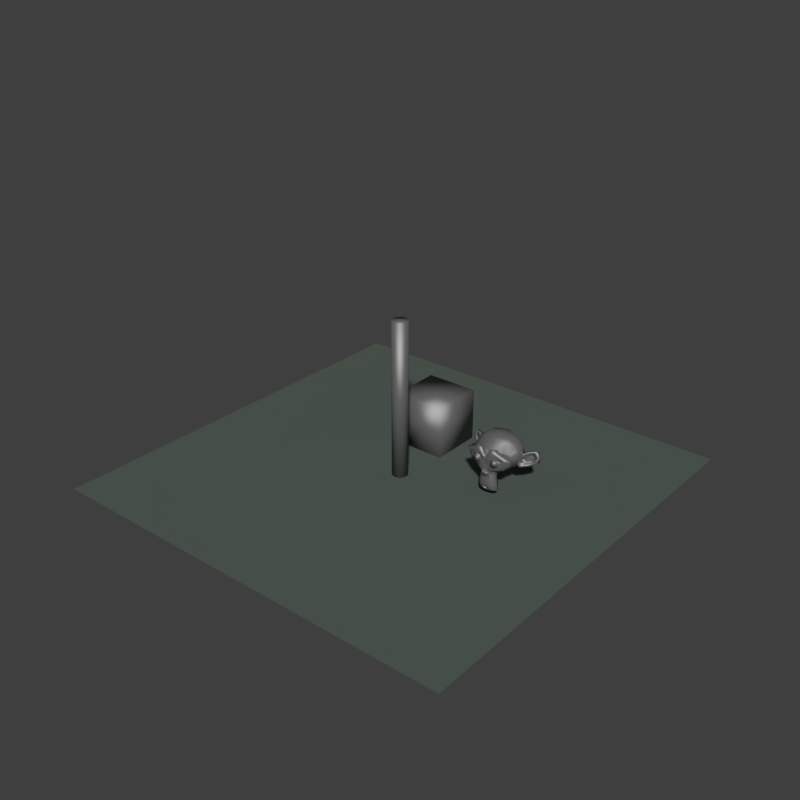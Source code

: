 # Source: worn_steel.blend  (saved by Blender 2.70.0; exported with 4.5.12 LTS)
import bpy
from mathutils import Matrix  # noqa: F401  (used for matrix-valued properties, if any)

bpy.ops.wm.read_factory_settings(use_empty=True)
scene = bpy.context.scene
scene.name = 'Scene'

# ---- collections
col_collection_1 = bpy.data.collections.new('Collection 1'); scene.collection.children.link(col_collection_1)
col_fakesuns = bpy.data.collections.new('FakeSuns')  # instanced only; not linked into the scene

# ---- materials (node trees are filled in below, after node groups)
mat_wornsteel = bpy.data.materials.new('WornSteel')
mat_wornsteel.alpha_threshold = 0.0
mat_wornsteel.diffuse_color = (0.2961, 0.2961, 0.2961, 1.0)
mat_wornsteel.roughness = 0.5
mat_wornsteel.line_color = (0.0, 0.0, 0.0, 1.0)
mat_material = bpy.data.materials.new('Material')
mat_material.alpha_threshold = 0.0
mat_material.roughness = 0.5
mat_material.line_color = (0.0, 0.0, 0.0, 1.0)

# ---- material node trees
mat_wornsteel.use_nodes = True; mat_wornsteel.node_tree.nodes.clear()
_N = mat_wornsteel.node_tree.nodes; _L = mat_wornsteel.node_tree.links
n0 = _N.new('ShaderNodeMixShader'); n0.name = 'Mix Shader.001'; n0.location = (1064, -1007)
n1 = _N.new('ShaderNodeBsdfAnisotropic'); n1.name = 'Glossy BSDF.001'; n1.location = (834, -1132)
n1.distribution = 'BECKMANN'
n1.inputs[1].default_value = 0.5477
n2 = _N.new('ShaderNodeBsdfDiffuse'); n2.name = 'Diffuse BSDF.003'; n2.location = (830, -1007)
n3 = _N.new('ShaderNodeBump'); n3.name = 'Bump'; n3.location = (620, -1172)
n3.inputs[1].default_value = 0.01
n3.inputs[2].default_value = 1.0
n4 = _N.new('ShaderNodeTexNoise'); n4.name = 'Noise Texture'; n4.location = (81, -1147)
n4.inputs[2].default_value = 150.0
n5 = _N.new('ShaderNodeMapping'); n5.name = 'Mapping'; n5.location = (-256, -1141)
n5.vector_type = 'TEXTURE'
n5.inputs[3].default_value = (1.0, 1.0, 15.0)
n6 = _N.new('ShaderNodeRGBToBW'); n6.name = 'RGB to BW'; n6.location = (451, -1209)
n7 = _N.new('ShaderNodeTexCoord'); n7.name = 'Texture Coordinate.001'; n7.location = (-426, -1418)
n8 = _N.new('ShaderNodeMath'); n8.name = 'Math'; n8.location = (123, -1368)
n8.operation = 'MULTIPLY'
n8.inputs[1].default_value = 0.15
n9 = _N.new('ShaderNodeTexNoise'); n9.name = 'Noise Texture.001'; n9.location = (-46, -1420)
n9.inputs[2].default_value = 150.0
n9.inputs[8].default_value = 0.5
n10 = _N.new('ShaderNodeMix'); n10.name = 'Mix'; n10.location = (282, -1170)
n10.data_type = 'RGBA'
n11 = _N.new('ShaderNodeOutputMaterial'); n11.name = 'Material Output.004'; n11.location = (1093, -1383)
n12 = _N.new('ShaderNodeBsdfDiffuse'); n12.name = 'Diffuse BSDF.004'; n12.location = (871, -1364)
n12.inputs[0].default_value = (0.01046, 0.01046, 0.01046, 1.0)
n13 = _N.new('ShaderNodeOutputMaterial'); n13.name = 'Material Output.003'; n13.location = (1238, -1018)
n14 = _N.new('ShaderNodeRGB'); n14.name = 'RGB.001'; n14.location = (612, -976)
n14.outputs[0].default_value = (0.2429, 0.2429, 0.2429, 1.0)
_L.new(n2.outputs[0], n0.inputs[1])
_L.new(n7.outputs[3], n5.inputs[0])
_L.new(n5.outputs[0], n4.inputs[0])
_L.new(n1.outputs[0], n0.inputs[2])
_L.new(n0.outputs[0], n13.inputs[0])
_L.new(n3.outputs[0], n2.inputs[2])
_L.new(n3.outputs[0], n1.inputs[4])
_L.new(n4.outputs[1], n10.inputs[6])
_L.new(n12.outputs[0], n11.inputs[0])
_L.new(n9.outputs[1], n8.inputs[0])
_L.new(n10.outputs[2], n6.inputs[0])
_L.new(n6.outputs[0], n3.inputs[3])
_L.new(n7.outputs[3], n9.inputs[0])
_L.new(n8.outputs[0], n10.inputs[7])
_L.new(n14.outputs[0], n2.inputs[0])
_L.new(n14.outputs[0], n1.inputs[0])
n13.is_active_output = True
mat_material.use_nodes = True; mat_material.node_tree.nodes.clear()
_N = mat_material.node_tree.nodes; _L = mat_material.node_tree.links
n0 = _N.new('ShaderNodeOutputMaterial'); n0.name = 'Material Output'; n0.location = (300, 300)
n1 = _N.new('ShaderNodeBsdfDiffuse'); n1.name = 'Diffuse BSDF'; n1.location = (10, 300)
n1.inputs[0].default_value = (0.08999, 0.1149, 0.09726, 1.0)
_L.new(n1.outputs[0], n0.inputs[0])
n0.is_active_output = True

# ---- world
world_world = bpy.data.worlds.new('World'); scene.world = world_world
world_world.cycles.sampling_method = 'MANUAL'
world_world.cycles.sample_map_resolution = 256

# ---- meshes
me_cube = bpy.data.meshes.new('Cube')
me_cube.from_pydata([(-1.0, -1.0, -1.0), (-1.0, 1.0, -1.0), (1.0, 1.0, -1.0), (1.0, -1.0, -1.0), (-1.0, -1.0, 1.0), (-1.0, 1.0, 1.0), (1.0, 1.0, 1.0), (1.0, -1.0, 1.0)], [], [(4, 5, 1, 0), (5, 6, 2, 1), (6, 7, 3, 2), (7, 4, 0, 3), (0, 1, 2, 3), (7, 6, 5, 4)])
me_cube.polygons.foreach_set('use_smooth', [True] * 6)
me_cube.materials.append(mat_wornsteel)
me_cube.use_remesh_preserve_volume = False
me_cube.use_remesh_preserve_attributes = False
me_cube.use_mirror_vertex_groups = False
me_cube.update()
me_suzanne = bpy.data.meshes.new('Suzanne')
me_suzanne.from_pydata([(0.4375, -0.7656, 0.1641), (-0.4375, -0.7656, 0.1641), (0.5, -0.6875, 0.09375), (-0.5, -0.6875, 0.09375), (0.5469, -0.5781, 0.05469), (-0.5469, -0.5781, 0.05469), (0.3516, -0.6172, -0.02344), (-0.3516, -0.6172, -0.02344), (0.3516, -0.7188, 0.03125), (-0.3516, -0.7188, 0.03125), (0.3516, -0.7812, 0.1328), (-0.3516, -0.7812, 0.1328), (0.2734, -0.7969, 0.1641), (-0.2734, -0.7969, 0.1641), (0.2031, -0.7422, 0.09375), (-0.2031, -0.7422, 0.09375), (0.1562, -0.6484, 0.05469), (-0.1562, -0.6484, 0.05469), (0.07812, -0.6562, 0.2422), (-0.07812, -0.6562, 0.2422), (0.1406, -0.7422, 0.2422), (-0.1406, -0.7422, 0.2422), (0.2422, -0.7969, 0.2422), (-0.2422, -0.7969, 0.2422), (0.2734, -0.7969, 0.3281), (-0.2734, -0.7969, 0.3281), (0.2031, -0.7422, 0.3906), (-0.2031, -0.7422, 0.3906), (0.1562, -0.6484, 0.4375), (-0.1562, -0.6484, 0.4375), (0.3516, -0.6172, 0.5156), (-0.3516, -0.6172, 0.5156), (0.3516, -0.7188, 0.4531), (-0.3516, -0.7188, 0.4531), (0.3516, -0.7812, 0.3594), (-0.3516, -0.7812, 0.3594), (0.4375, -0.7656, 0.3281), (-0.4375, -0.7656, 0.3281), (0.5, -0.6875, 0.3906), (-0.5, -0.6875, 0.3906), (0.5469, -0.5781, 0.4375), (-0.5469, -0.5781, 0.4375), (0.625, -0.5625, 0.2422), (-0.625, -0.5625, 0.2422), (0.5625, -0.6719, 0.2422), (-0.5625, -0.6719, 0.2422), (0.4688, -0.7578, 0.2422), (-0.4688, -0.7578, 0.2422), (0.4766, -0.7734, 0.2422), (-0.4766, -0.7734, 0.2422), (0.4453, -0.7812, 0.3359), (-0.4453, -0.7812, 0.3359), (0.3516, -0.8047, 0.375), (-0.3516, -0.8047, 0.375), (0.2656, -0.8203, 0.3359), (-0.2656, -0.8203, 0.3359), (0.2266, -0.8203, 0.2422), (-0.2266, -0.8203, 0.2422), (0.2656, -0.8203, 0.1562), (-0.2656, -0.8203, 0.1562), (0.3516, -0.8281, 0.2422), (-0.3516, -0.8281, 0.2422), (0.3516, -0.8047, 0.1172), (-0.3516, -0.8047, 0.1172), (0.4453, -0.7812, 0.1562), (-0.4453, -0.7812, 0.1562), (0.0, -0.7422, 0.4297), (0.0, -0.8203, 0.3516), (0.0, -0.7344, -0.6797), (0.0, -0.7812, -0.3203), (0.0, -0.7969, -0.1875), (0.0, -0.7188, -0.7734), (0.0, -0.6016, 0.4062), (0.0, -0.5703, 0.5703), (0.0, 0.5469, 0.8984), (0.0, 0.8516, 0.5625), (0.0, 0.8281, 0.07031), (0.0, 0.3516, -0.3828), (0.2031, -0.5625, -0.1875), (-0.2031, -0.5625, -0.1875), (0.3125, -0.5703, -0.4375), (-0.3125, -0.5703, -0.4375), (0.3516, -0.5703, -0.6953), (-0.3516, -0.5703, -0.6953), (0.3672, -0.5312, -0.8906), (-0.3672, -0.5312, -0.8906), (0.3281, -0.5234, -0.9453), (-0.3281, -0.5234, -0.9453), (0.1797, -0.5547, -0.9688), (-0.1797, -0.5547, -0.9688), (0.0, -0.5781, -0.9844), (0.4375, -0.5312, -0.1406), (-0.4375, -0.5312, -0.1406), (0.6328, -0.5391, -0.03906), (-0.6328, -0.5391, -0.03906), (0.8281, -0.4453, 0.1484), (-0.8281, -0.4453, 0.1484), (0.8594, -0.5938, 0.4297), (-0.8594, -0.5938, 0.4297), (0.7109, -0.625, 0.4844), (-0.7109, -0.625, 0.4844), (0.4922, -0.6875, 0.6016), (-0.4922, -0.6875, 0.6016), (0.3203, -0.7344, 0.7578), (-0.3203, -0.7344, 0.7578), (0.1562, -0.7578, 0.7188), (-0.1562, -0.7578, 0.7188), (0.0625, -0.75, 0.4922), (-0.0625, -0.75, 0.4922), (0.1641, -0.7734, 0.4141), (-0.1641, -0.7734, 0.4141), (0.125, -0.7656, 0.3047), (-0.125, -0.7656, 0.3047), (0.2031, -0.7422, 0.09375), (-0.2031, -0.7422, 0.09375), (0.375, -0.7031, 0.01562), (-0.375, -0.7031, 0.01562), (0.4922, -0.6719, 0.0625), (-0.4922, -0.6719, 0.0625), (0.625, -0.6484, 0.1875), (-0.625, -0.6484, 0.1875), (0.6406, -0.6484, 0.2969), (-0.6406, -0.6484, 0.2969), (0.6016, -0.6641, 0.375), (-0.6016, -0.6641, 0.375), (0.4297, -0.7188, 0.4375), (-0.4297, -0.7188, 0.4375), (0.25, -0.7578, 0.4688), (-0.25, -0.7578, 0.4688), (0.0, -0.7344, -0.7656), (0.1094, -0.7344, -0.7188), (-0.1094, -0.7344, -0.7188), (0.1172, -0.7109, -0.8359), (-0.1172, -0.7109, -0.8359), (0.0625, -0.6953, -0.8828), (-0.0625, -0.6953, -0.8828), (0.0, -0.6875, -0.8906), (0.0, -0.75, -0.1953), (0.0, -0.7422, -0.1406), (0.1016, -0.7422, -0.1484), (-0.1016, -0.7422, -0.1484), (0.125, -0.75, -0.2266), (-0.125, -0.75, -0.2266), (0.08594, -0.7422, -0.2891), (-0.08594, -0.7422, -0.2891), (0.3984, -0.6719, -0.04688), (-0.3984, -0.6719, -0.04688), (0.6172, -0.625, 0.05469), (-0.6172, -0.625, 0.05469), (0.7266, -0.6016, 0.2031), (-0.7266, -0.6016, 0.2031), (0.7422, -0.6562, 0.375), (-0.7422, -0.6562, 0.375), (0.6875, -0.7266, 0.4141), (-0.6875, -0.7266, 0.4141), (0.4375, -0.7969, 0.5469), (-0.4375, -0.7969, 0.5469), (0.3125, -0.8359, 0.6406), (-0.3125, -0.8359, 0.6406), (0.2031, -0.8516, 0.6172), (-0.2031, -0.8516, 0.6172), (0.1016, -0.8438, 0.4297), (-0.1016, -0.8438, 0.4297), (0.125, -0.8125, -0.1016), (-0.125, -0.8125, -0.1016), (0.2109, -0.7109, -0.4453), (-0.2109, -0.7109, -0.4453), (0.25, -0.6875, -0.7031), (-0.25, -0.6875, -0.7031), (0.2656, -0.6641, -0.8203), (-0.2656, -0.6641, -0.8203), (0.2344, -0.6328, -0.9141), (-0.2344, -0.6328, -0.9141), (0.1641, -0.6328, -0.9297), (-0.1641, -0.6328, -0.9297), (0.0, -0.6406, -0.9453), (0.0, -0.7266, 0.04688), (0.0, -0.7656, 0.2109), (0.3281, -0.7422, 0.4766), (-0.3281, -0.7422, 0.4766), (0.1641, -0.75, 0.1406), (-0.1641, -0.75, 0.1406), (0.1328, -0.7578, 0.2109), (-0.1328, -0.7578, 0.2109), (0.1172, -0.7344, -0.6875), (-0.1172, -0.7344, -0.6875), (0.07812, -0.75, -0.4453), (-0.07812, -0.75, -0.4453), (0.0, -0.75, -0.4453), (0.0, -0.7422, -0.3281), (0.09375, -0.7812, -0.2734), (-0.09375, -0.7812, -0.2734), (0.1328, -0.7969, -0.2266), (-0.1328, -0.7969, -0.2266), (0.1094, -0.7812, -0.1328), (-0.1094, -0.7812, -0.1328), (0.03906, -0.7812, -0.125), (-0.03906, -0.7812, -0.125), (0.0, -0.8281, -0.2031), (0.04688, -0.8125, -0.1484), (-0.04688, -0.8125, -0.1484), (0.09375, -0.8125, -0.1562), (-0.09375, -0.8125, -0.1562), (0.1094, -0.8281, -0.2266), (-0.1094, -0.8281, -0.2266), (0.07812, -0.8047, -0.25), (-0.07812, -0.8047, -0.25), (0.0, -0.8047, -0.2891), (0.2578, -0.5547, -0.3125), (-0.2578, -0.5547, -0.3125), (0.1641, -0.7109, -0.2422), (-0.1641, -0.7109, -0.2422), (0.1797, -0.7109, -0.3125), (-0.1797, -0.7109, -0.3125), (0.2344, -0.5547, -0.25), (-0.2344, -0.5547, -0.25), (0.0, -0.6875, -0.875), (0.04688, -0.6875, -0.8672), (-0.04688, -0.6875, -0.8672), (0.09375, -0.7109, -0.8203), (-0.09375, -0.7109, -0.8203), (0.09375, -0.7266, -0.7422), (-0.09375, -0.7266, -0.7422), (0.0, -0.6562, -0.7812), (0.09375, -0.6641, -0.75), (-0.09375, -0.6641, -0.75), (0.09375, -0.6406, -0.8125), (-0.09375, -0.6406, -0.8125), (0.04688, -0.6328, -0.8516), (-0.04688, -0.6328, -0.8516), (0.0, -0.6328, -0.8594), (0.1719, -0.7812, 0.2188), (-0.1719, -0.7812, 0.2188), (0.1875, -0.7734, 0.1562), (-0.1875, -0.7734, 0.1562), (0.3359, -0.7578, 0.4297), (-0.3359, -0.7578, 0.4297), (0.2734, -0.7734, 0.4219), (-0.2734, -0.7734, 0.4219), (0.4219, -0.7734, 0.3984), (-0.4219, -0.7734, 0.3984), (0.5625, -0.6953, 0.3516), (-0.5625, -0.6953, 0.3516), (0.5859, -0.6875, 0.2891), (-0.5859, -0.6875, 0.2891), (0.5781, -0.6797, 0.1953), (-0.5781, -0.6797, 0.1953), (0.4766, -0.7188, 0.1016), (-0.4766, -0.7188, 0.1016), (0.375, -0.7422, 0.0625), (-0.375, -0.7422, 0.0625), (0.2266, -0.7812, 0.1094), (-0.2266, -0.7812, 0.1094), (0.1797, -0.7812, 0.2969), (-0.1797, -0.7812, 0.2969), (0.2109, -0.7812, 0.375), (-0.2109, -0.7812, 0.375), (0.2344, -0.7578, 0.3594), (-0.2344, -0.7578, 0.3594), (0.1953, -0.7578, 0.2969), (-0.1953, -0.7578, 0.2969), (0.2422, -0.7578, 0.125), (-0.2422, -0.7578, 0.125), (0.375, -0.7266, 0.08594), (-0.375, -0.7266, 0.08594), (0.4609, -0.7031, 0.1172), (-0.4609, -0.7031, 0.1172), (0.5469, -0.6719, 0.2109), (-0.5469, -0.6719, 0.2109), (0.5547, -0.6719, 0.2812), (-0.5547, -0.6719, 0.2812), (0.5312, -0.6797, 0.3359), (-0.5312, -0.6797, 0.3359), (0.4141, -0.75, 0.3906), (-0.4141, -0.75, 0.3906), (0.2812, -0.7656, 0.3984), (-0.2812, -0.7656, 0.3984), (0.3359, -0.75, 0.4062), (-0.3359, -0.75, 0.4062), (0.2031, -0.75, 0.1719), (-0.2031, -0.75, 0.1719), (0.1953, -0.75, 0.2266), (-0.1953, -0.75, 0.2266), (0.1094, -0.6094, 0.4609), (-0.1094, -0.6094, 0.4609), (0.1953, -0.6172, 0.6641), (-0.1953, -0.6172, 0.6641), (0.3359, -0.5938, 0.6875), (-0.3359, -0.5938, 0.6875), (0.4844, -0.5547, 0.5547), (-0.4844, -0.5547, 0.5547), (0.6797, -0.4922, 0.4531), (-0.6797, -0.4922, 0.4531), (0.7969, -0.4609, 0.4062), (-0.7969, -0.4609, 0.4062), (0.7734, -0.375, 0.1641), (-0.7734, -0.375, 0.1641), (0.6016, -0.4141, 0.0), (-0.6016, -0.4141, 0.0), (0.4375, -0.4688, -0.09375), (-0.4375, -0.4688, -0.09375), (0.0, -0.2891, 0.8984), (0.0, 0.07812, 0.9844), (0.0, 0.6719, -0.1953), (0.0, -0.1875, -0.4609), (0.0, -0.4609, -0.9766), (0.0, -0.3438, -0.8047), (0.0, -0.3203, -0.5703), (0.0, -0.2812, -0.4844), (0.8516, -0.05469, 0.2344), (-0.8516, -0.05469, 0.2344), (0.8594, 0.04688, 0.3203), (-0.8594, 0.04688, 0.3203), (0.7734, 0.4375, 0.2656), (-0.7734, 0.4375, 0.2656), (0.4609, 0.7031, 0.4375), (-0.4609, 0.7031, 0.4375), (0.7344, -0.07031, -0.04688), (-0.7344, -0.07031, -0.04688), (0.5938, 0.1641, -0.125), (-0.5938, 0.1641, -0.125), (0.6406, 0.4297, -0.007812), (-0.6406, 0.4297, -0.007812), (0.3359, 0.6641, 0.05469), (-0.3359, 0.6641, 0.05469), (0.2344, -0.4062, -0.3516), (-0.2344, -0.4062, -0.3516), (0.1797, -0.2578, -0.4141), (-0.1797, -0.2578, -0.4141), (0.2891, -0.3828, -0.7109), (-0.2891, -0.3828, -0.7109), (0.25, -0.3906, -0.5), (-0.25, -0.3906, -0.5), (0.3281, -0.3984, -0.9141), (-0.3281, -0.3984, -0.9141), (0.1406, -0.3672, -0.7578), (-0.1406, -0.3672, -0.7578), (0.125, -0.3594, -0.5391), (-0.125, -0.3594, -0.5391), (0.1641, -0.4375, -0.9453), (-0.1641, -0.4375, -0.9453), (0.2188, -0.4297, -0.2812), (-0.2188, -0.4297, -0.2812), (0.2109, -0.4688, -0.2266), (-0.2109, -0.4688, -0.2266), (0.2031, -0.5, -0.1719), (-0.2031, -0.5, -0.1719), (0.2109, -0.1641, -0.3906), (-0.2109, -0.1641, -0.3906), (0.2969, 0.2656, -0.3125), (-0.2969, 0.2656, -0.3125), (0.3438, 0.5391, -0.1484), (-0.3438, 0.5391, -0.1484), (0.4531, 0.3828, 0.8672), (-0.4531, 0.3828, 0.8672), (0.4531, 0.07031, 0.9297), (-0.4531, 0.07031, 0.9297), (0.4531, -0.2344, 0.8516), (-0.4531, -0.2344, 0.8516), (0.4609, -0.4297, 0.5234), (-0.4609, -0.4297, 0.5234), (0.7266, -0.3359, 0.4062), (-0.7266, -0.3359, 0.4062), (0.6328, -0.2812, 0.4531), (-0.6328, -0.2812, 0.4531), (0.6406, -0.05469, 0.7031), (-0.6406, -0.05469, 0.7031), (0.7969, -0.125, 0.5625), (-0.7969, -0.125, 0.5625), (0.7969, 0.1172, 0.6172), (-0.7969, 0.1172, 0.6172), (0.6406, 0.1953, 0.75), (-0.6406, 0.1953, 0.75), (0.6406, 0.4453, 0.6797), (-0.6406, 0.4453, 0.6797), (0.7969, 0.3594, 0.5391), (-0.7969, 0.3594, 0.5391), (0.6172, 0.5859, 0.3281), (-0.6172, 0.5859, 0.3281), (0.4844, 0.5469, 0.02344), (-0.4844, 0.5469, 0.02344), (0.8203, 0.2031, 0.3281), (-0.8203, 0.2031, 0.3281), (0.4062, -0.1484, -0.1719), (-0.4062, -0.1484, -0.1719), (0.4297, 0.2109, -0.1953), (-0.4297, 0.2109, -0.1953), (0.8906, 0.2344, 0.4062), (-0.8906, 0.2344, 0.4062), (0.7734, 0.125, -0.1406), (-0.7734, 0.125, -0.1406), (1.039, 0.3281, -0.1016), (-1.039, 0.3281, -0.1016), (1.281, 0.4297, 0.05469), (-1.281, 0.4297, 0.05469), (1.352, 0.4219, 0.3203), (-1.352, 0.4219, 0.3203), (1.234, 0.4219, 0.5078), (-1.234, 0.4219, 0.5078), (1.023, 0.3125, 0.4766), (-1.023, 0.3125, 0.4766), (1.016, 0.2891, 0.4141), (-1.016, 0.2891, 0.4141), (1.188, 0.3906, 0.4375), (-1.188, 0.3906, 0.4375), (1.266, 0.4062, 0.2891), (-1.266, 0.4062, 0.2891), (1.211, 0.4062, 0.07812), (-1.211, 0.4062, 0.07812), (1.031, 0.3047, -0.03906), (-1.031, 0.3047, -0.03906), (0.8281, 0.1328, -0.07031), (-0.8281, 0.1328, -0.07031), (0.9219, 0.2188, 0.3594), (-0.9219, 0.2188, 0.3594), (0.9453, 0.2891, 0.3047), (-0.9453, 0.2891, 0.3047), (0.8828, 0.2109, -0.02344), (-0.8828, 0.2109, -0.02344), (1.039, 0.3672, 0.0), (-1.039, 0.3672, 0.0), (1.188, 0.4453, 0.09375), (-1.188, 0.4453, 0.09375), (1.234, 0.4453, 0.25), (-1.234, 0.4453, 0.25), (1.172, 0.4375, 0.3594), (-1.172, 0.4375, 0.3594), (1.023, 0.3594, 0.3438), (-1.023, 0.3594, 0.3438), (0.8438, 0.2109, 0.2891), (-0.8438, 0.2109, 0.2891), (0.8359, 0.2734, 0.1719), (-0.8359, 0.2734, 0.1719), (0.7578, 0.2734, 0.09375), (-0.7578, 0.2734, 0.09375), (0.8203, 0.2734, 0.08594), (-0.8203, 0.2734, 0.08594), (0.8438, 0.2734, 0.01562), (-0.8438, 0.2734, 0.01562), (0.8125, 0.2734, -0.01562), (-0.8125, 0.2734, -0.01562), (0.7266, 0.07031, 0.0), (-0.7266, 0.07031, 0.0), (0.7188, 0.1719, -0.02344), (-0.7188, 0.1719, -0.02344), (0.7188, 0.1875, 0.03906), (-0.7188, 0.1875, 0.03906), (0.7969, 0.2109, 0.2031), (-0.7969, 0.2109, 0.2031), (0.8906, 0.2656, 0.2422), (-0.8906, 0.2656, 0.2422), (0.8906, 0.3203, 0.2344), (-0.8906, 0.3203, 0.2344), (0.8125, 0.3203, -0.01562), (-0.8125, 0.3203, -0.01562), (0.8516, 0.3203, 0.01562), (-0.8516, 0.3203, 0.01562), (0.8281, 0.3203, 0.07812), (-0.8281, 0.3203, 0.07812), (0.7656, 0.3203, 0.09375), (-0.7656, 0.3203, 0.09375), (0.8438, 0.3203, 0.1719), (-0.8438, 0.3203, 0.1719), (1.039, 0.4141, 0.3281), (-1.039, 0.4141, 0.3281), (1.188, 0.4844, 0.3438), (-1.188, 0.4844, 0.3438), (1.258, 0.4922, 0.2422), (-1.258, 0.4922, 0.2422), (1.211, 0.4844, 0.08594), (-1.211, 0.4844, 0.08594), (1.047, 0.4219, 0.0), (-1.047, 0.4219, 0.0), (0.8828, 0.2656, -0.01562), (-0.8828, 0.2656, -0.01562), (0.9531, 0.3438, 0.2891), (-0.9531, 0.3438, 0.2891), (0.8906, 0.3281, 0.1094), (-0.8906, 0.3281, 0.1094), (0.9375, 0.3359, 0.0625), (-0.9375, 0.3359, 0.0625), (1.0, 0.3672, 0.125), (-1.0, 0.3672, 0.125), (0.9609, 0.3516, 0.1719), (-0.9609, 0.3516, 0.1719), (1.016, 0.375, 0.2344), (-1.016, 0.375, 0.2344), (1.055, 0.3828, 0.1875), (-1.055, 0.3828, 0.1875), (1.109, 0.3906, 0.2109), (-1.109, 0.3906, 0.2109), (1.086, 0.3906, 0.2734), (-1.086, 0.3906, 0.2734), (1.023, 0.4844, 0.4375), (-1.023, 0.4844, 0.4375), (1.25, 0.5469, 0.4688), (-1.25, 0.5469, 0.4688), (1.367, 0.5, 0.2969), (-1.367, 0.5, 0.2969), (1.312, 0.5312, 0.05469), (-1.312, 0.5312, 0.05469), (1.039, 0.4922, -0.08594), (-1.039, 0.4922, -0.08594), (0.7891, 0.3281, -0.125), (-0.7891, 0.3281, -0.125), (0.8594, 0.3828, 0.3828), (-0.8594, 0.3828, 0.3828)], [], [(46, 0, 2, 44), (3, 1, 47, 45), (44, 2, 4, 42), (5, 3, 45, 43), (2, 8, 6, 4), (7, 9, 3, 5), (0, 10, 8, 2), (9, 11, 1, 3), (10, 12, 14, 8), (15, 13, 11, 9), (8, 14, 16, 6), (17, 15, 9, 7), (14, 20, 18, 16), (19, 21, 15, 17), (12, 22, 20, 14), (21, 23, 13, 15), (22, 24, 26, 20), (27, 25, 23, 21), (20, 26, 28, 18), (29, 27, 21, 19), (26, 32, 30, 28), (31, 33, 27, 29), (24, 34, 32, 26), (33, 35, 25, 27), (34, 36, 38, 32), (39, 37, 35, 33), (32, 38, 40, 30), (41, 39, 33, 31), (38, 44, 42, 40), (43, 45, 39, 41), (36, 46, 44, 38), (45, 47, 37, 39), (46, 36, 50, 48), (51, 37, 47, 49), (36, 34, 52, 50), (53, 35, 37, 51), (34, 24, 54, 52), (55, 25, 35, 53), (24, 22, 56, 54), (57, 23, 25, 55), (22, 12, 58, 56), (59, 13, 23, 57), (12, 10, 62, 58), (63, 11, 13, 59), (10, 0, 64, 62), (65, 1, 11, 63), (0, 46, 48, 64), (49, 47, 1, 65), (60, 64, 48), (49, 65, 61), (62, 64, 60), (61, 65, 63), (60, 58, 62), (63, 59, 61), (60, 56, 58), (59, 57, 61), (60, 54, 56), (57, 55, 61), (60, 52, 54), (55, 53, 61), (60, 50, 52), (53, 51, 61), (60, 48, 50), (51, 49, 61), (88, 173, 175, 90), (175, 174, 89, 90), (86, 171, 173, 88), (174, 172, 87, 89), (84, 169, 171, 86), (172, 170, 85, 87), (82, 167, 169, 84), (170, 168, 83, 85), (80, 165, 167, 82), (168, 166, 81, 83), (78, 91, 145, 163), (146, 92, 79, 164), (91, 93, 147, 145), (148, 94, 92, 146), (93, 95, 149, 147), (150, 96, 94, 148), (95, 97, 151, 149), (152, 98, 96, 150), (97, 99, 153, 151), (154, 100, 98, 152), (99, 101, 155, 153), (156, 102, 100, 154), (101, 103, 157, 155), (158, 104, 102, 156), (103, 105, 159, 157), (160, 106, 104, 158), (105, 107, 161, 159), (162, 108, 106, 160), (107, 66, 67, 161), (67, 66, 108, 162), (109, 127, 159, 161), (160, 128, 110, 162), (127, 178, 157, 159), (158, 179, 128, 160), (125, 155, 157, 178), (158, 156, 126, 179), (123, 153, 155, 125), (156, 154, 124, 126), (121, 151, 153, 123), (154, 152, 122, 124), (119, 149, 151, 121), (152, 150, 120, 122), (117, 147, 149, 119), (150, 148, 118, 120), (115, 145, 147, 117), (148, 146, 116, 118), (113, 163, 145, 115), (146, 164, 114, 116), (113, 180, 176, 163), (176, 181, 114, 164), (109, 161, 67, 111), (67, 162, 110, 112), (111, 67, 177, 182), (177, 67, 112, 183), (176, 180, 182, 177), (183, 181, 176, 177), (134, 136, 175, 173), (175, 136, 135, 174), (132, 134, 173, 171), (174, 135, 133, 172), (130, 132, 171, 169), (172, 133, 131, 170), (165, 186, 184, 167), (185, 187, 166, 168), (130, 169, 167, 184), (168, 170, 131, 185), (143, 189, 188, 186), (188, 189, 144, 187), (184, 186, 188, 68), (188, 187, 185, 68), (129, 130, 184, 68), (185, 131, 129, 68), (141, 192, 190, 143), (191, 193, 142, 144), (139, 194, 192, 141), (193, 195, 140, 142), (138, 196, 194, 139), (195, 197, 138, 140), (137, 70, 196, 138), (197, 70, 137, 138), (189, 143, 190, 69), (191, 144, 189, 69), (69, 190, 205, 207), (206, 191, 69, 207), (70, 198, 199, 196), (200, 198, 70, 197), (196, 199, 201, 194), (202, 200, 197, 195), (194, 201, 203, 192), (204, 202, 195, 193), (192, 203, 205, 190), (206, 204, 193, 191), (198, 203, 201, 199), (202, 204, 198, 200), (198, 207, 205, 203), (206, 207, 198, 204), (138, 139, 163, 176), (164, 140, 138, 176), (139, 141, 210, 163), (211, 142, 140, 164), (141, 143, 212, 210), (213, 144, 142, 211), (143, 186, 165, 212), (166, 187, 144, 213), (80, 208, 212, 165), (213, 209, 81, 166), (208, 214, 210, 212), (211, 215, 209, 213), (78, 163, 210, 214), (211, 164, 79, 215), (130, 129, 71, 221), (71, 129, 131, 222), (132, 130, 221, 219), (222, 131, 133, 220), (134, 132, 219, 217), (220, 133, 135, 218), (136, 134, 217, 216), (218, 135, 136, 216), (216, 217, 228, 230), (229, 218, 216, 230), (217, 219, 226, 228), (227, 220, 218, 229), (219, 221, 224, 226), (225, 222, 220, 227), (221, 71, 223, 224), (223, 71, 222, 225), (223, 230, 228, 224), (229, 230, 223, 225), (224, 228, 226), (227, 229, 225), (182, 180, 233, 231), (234, 181, 183, 232), (111, 182, 231, 253), (232, 183, 112, 254), (109, 111, 253, 255), (254, 112, 110, 256), (180, 113, 251, 233), (252, 114, 181, 234), (113, 115, 249, 251), (250, 116, 114, 252), (115, 117, 247, 249), (248, 118, 116, 250), (117, 119, 245, 247), (246, 120, 118, 248), (119, 121, 243, 245), (244, 122, 120, 246), (121, 123, 241, 243), (242, 124, 122, 244), (123, 125, 239, 241), (240, 126, 124, 242), (125, 178, 235, 239), (236, 179, 126, 240), (178, 127, 237, 235), (238, 128, 179, 236), (127, 109, 255, 237), (256, 110, 128, 238), (237, 255, 257, 275), (258, 256, 238, 276), (235, 237, 275, 277), (276, 238, 236, 278), (239, 235, 277, 273), (278, 236, 240, 274), (241, 239, 273, 271), (274, 240, 242, 272), (243, 241, 271, 269), (272, 242, 244, 270), (245, 243, 269, 267), (270, 244, 246, 268), (247, 245, 267, 265), (268, 246, 248, 266), (249, 247, 265, 263), (266, 248, 250, 264), (251, 249, 263, 261), (264, 250, 252, 262), (233, 251, 261, 279), (262, 252, 234, 280), (255, 253, 259, 257), (260, 254, 256, 258), (253, 231, 281, 259), (282, 232, 254, 260), (231, 233, 279, 281), (280, 234, 232, 282), (66, 107, 283, 72), (284, 108, 66, 72), (107, 105, 285, 283), (286, 106, 108, 284), (105, 103, 287, 285), (288, 104, 106, 286), (103, 101, 289, 287), (290, 102, 104, 288), (101, 99, 291, 289), (292, 100, 102, 290), (99, 97, 293, 291), (294, 98, 100, 292), (97, 95, 295, 293), (296, 96, 98, 294), (95, 93, 297, 295), (298, 94, 96, 296), (93, 91, 299, 297), (300, 92, 94, 298), (307, 308, 327, 337), (328, 308, 307, 338), (306, 307, 337, 335), (338, 307, 306, 336), (305, 306, 335, 339), (336, 306, 305, 340), (88, 90, 305, 339), (305, 90, 89, 340), (86, 88, 339, 333), (340, 89, 87, 334), (84, 86, 333, 329), (334, 87, 85, 330), (82, 84, 329, 331), (330, 85, 83, 332), (329, 335, 337, 331), (338, 336, 330, 332), (329, 333, 339, 335), (340, 334, 330, 336), (325, 331, 337, 327), (338, 332, 326, 328), (80, 82, 331, 325), (332, 83, 81, 326), (208, 341, 343, 214), (344, 342, 209, 215), (80, 325, 341, 208), (342, 326, 81, 209), (78, 214, 343, 345), (344, 215, 79, 346), (78, 345, 299, 91), (300, 346, 79, 92), (76, 323, 351, 303), (352, 324, 76, 303), (303, 351, 349, 77), (350, 352, 303, 77), (77, 349, 347, 304), (348, 350, 77, 304), (304, 347, 327, 308), (328, 348, 304, 308), (325, 327, 347, 341), (348, 328, 326, 342), (295, 297, 317, 309), (318, 298, 296, 310), (75, 315, 323, 76), (324, 316, 75, 76), (301, 357, 355, 302), (356, 358, 301, 302), (302, 355, 353, 74), (354, 356, 302, 74), (74, 353, 315, 75), (316, 354, 74, 75), (291, 293, 361, 363), (362, 294, 292, 364), (363, 361, 367, 365), (368, 362, 364, 366), (365, 367, 369, 371), (370, 368, 366, 372), (371, 369, 375, 373), (376, 370, 372, 374), (313, 377, 373, 375), (374, 378, 314, 376), (315, 353, 373, 377), (374, 354, 316, 378), (353, 355, 371, 373), (372, 356, 354, 374), (355, 357, 365, 371), (366, 358, 356, 372), (357, 359, 363, 365), (364, 360, 358, 366), (289, 291, 363, 359), (364, 292, 290, 360), (73, 359, 357, 301), (358, 360, 73, 301), (283, 285, 287, 289), (288, 286, 284, 290), (283, 289, 359, 73), (360, 290, 284, 73), (72, 283, 73), (73, 284, 72), (293, 295, 309, 361), (310, 296, 294, 362), (309, 311, 367, 361), (368, 312, 310, 362), (311, 381, 369, 367), (370, 382, 312, 368), (313, 375, 369, 381), (370, 376, 314, 382), (347, 349, 385, 383), (386, 350, 348, 384), (317, 383, 385, 319), (386, 384, 318, 320), (297, 299, 383, 317), (384, 300, 298, 318), (299, 343, 341, 383), (342, 344, 300, 384), (341, 347, 383), (384, 348, 342), (299, 345, 343), (344, 346, 300), (313, 321, 379, 377), (380, 322, 314, 378), (315, 377, 379, 323), (380, 378, 316, 324), (319, 385, 379, 321), (380, 386, 320, 322), (349, 351, 379, 385), (380, 352, 350, 386), (323, 379, 351), (352, 380, 324), (399, 387, 413, 401), (414, 388, 400, 402), (399, 401, 403, 397), (404, 402, 400, 398), (397, 403, 405, 395), (406, 404, 398, 396), (395, 405, 407, 393), (408, 406, 396, 394), (393, 407, 409, 391), (410, 408, 394, 392), (391, 409, 411, 389), (412, 410, 392, 390), (409, 419, 417, 411), (418, 420, 410, 412), (407, 421, 419, 409), (420, 422, 408, 410), (405, 423, 421, 407), (422, 424, 406, 408), (403, 425, 423, 405), (424, 426, 404, 406), (401, 427, 425, 403), (426, 428, 402, 404), (401, 413, 415, 427), (416, 414, 402, 428), (317, 319, 443, 441), (444, 320, 318, 442), (319, 389, 411, 443), (412, 390, 320, 444), (309, 317, 441, 311), (442, 318, 310, 312), (381, 429, 413, 387), (414, 430, 382, 388), (411, 417, 439, 443), (440, 418, 412, 444), (437, 445, 443, 439), (444, 446, 438, 440), (433, 445, 437, 435), (438, 446, 434, 436), (431, 447, 445, 433), (446, 448, 432, 434), (429, 447, 431, 449), (432, 448, 430, 450), (413, 429, 449, 415), (450, 430, 414, 416), (311, 447, 429, 381), (430, 448, 312, 382), (311, 441, 445, 447), (446, 442, 312, 448), (441, 443, 445), (446, 444, 442), (415, 449, 451, 475), (452, 450, 416, 476), (449, 431, 461, 451), (462, 432, 450, 452), (431, 433, 459, 461), (460, 434, 432, 462), (433, 435, 457, 459), (458, 436, 434, 460), (435, 437, 455, 457), (456, 438, 436, 458), (437, 439, 453, 455), (454, 440, 438, 456), (439, 417, 473, 453), (474, 418, 440, 454), (427, 415, 475, 463), (476, 416, 428, 464), (425, 427, 463, 465), (464, 428, 426, 466), (423, 425, 465, 467), (466, 426, 424, 468), (421, 423, 467, 469), (468, 424, 422, 470), (419, 421, 469, 471), (470, 422, 420, 472), (417, 419, 471, 473), (472, 420, 418, 474), (457, 455, 479, 477), (480, 456, 458, 478), (477, 479, 481, 483), (482, 480, 478, 484), (483, 481, 487, 485), (488, 482, 484, 486), (485, 487, 489, 491), (490, 488, 486, 492), (463, 475, 485, 491), (486, 476, 464, 492), (451, 483, 485, 475), (486, 484, 452, 476), (451, 461, 477, 483), (478, 462, 452, 484), (457, 477, 461, 459), (462, 478, 458, 460), (453, 473, 479, 455), (480, 474, 454, 456), (471, 481, 479, 473), (480, 482, 472, 474), (469, 487, 481, 471), (482, 488, 470, 472), (467, 489, 487, 469), (488, 490, 468, 470), (465, 491, 489, 467), (490, 492, 466, 468), (463, 491, 465), (466, 492, 464), (391, 389, 503, 501), (504, 390, 392, 502), (393, 391, 501, 499), (502, 392, 394, 500), (395, 393, 499, 497), (500, 394, 396, 498), (397, 395, 497, 495), (498, 396, 398, 496), (399, 397, 495, 493), (496, 398, 400, 494), (387, 399, 493, 505), (494, 400, 388, 506), (493, 501, 503, 505), (504, 502, 494, 506), (493, 495, 499, 501), (500, 496, 494, 502), (495, 497, 499), (500, 498, 496), (313, 381, 387, 505), (388, 382, 314, 506), (313, 505, 503, 321), (504, 506, 314, 322), (319, 321, 503, 389), (504, 322, 320, 390)])
me_suzanne.polygons.foreach_set('use_smooth', [True] * 500)
me_suzanne.materials.append(mat_wornsteel)
me_suzanne.use_remesh_preserve_volume = False
me_suzanne.use_remesh_preserve_attributes = False
me_suzanne.use_mirror_vertex_groups = False
me_suzanne.update()
me_cylinder = bpy.data.meshes.new('Cylinder')
me_cylinder.from_pydata([(0.0, 0.2933, -2.933), (0.0, 0.2933, 2.933), (0.05723, 0.2877, -2.933), (0.05723, 0.2877, 2.933), (0.1123, 0.271, -2.933), (0.1123, 0.271, 2.933), (0.163, 0.2439, -2.933), (0.163, 0.2439, 2.933), (0.2074, 0.2074, -2.933), (0.2074, 0.2074, 2.933), (0.2439, 0.163, -2.933), (0.2439, 0.163, 2.933), (0.271, 0.1123, -2.933), (0.271, 0.1123, 2.933), (0.2877, 0.05723, -2.933), (0.2877, 0.05723, 2.933), (0.2933, 2.215e-08, -2.933), (0.2933, 2.215e-08, 2.933), (0.2877, -0.05723, -2.933), (0.2877, -0.05723, 2.933), (0.271, -0.1123, -2.933), (0.271, -0.1123, 2.933), (0.2439, -0.163, -2.933), (0.2439, -0.163, 2.933), (0.2074, -0.2074, -2.933), (0.2074, -0.2074, 2.933), (0.163, -0.2439, -2.933), (0.163, -0.2439, 2.933), (0.1123, -0.271, -2.933), (0.1123, -0.271, 2.933), (0.05723, -0.2877, -2.933), (0.05723, -0.2877, 2.933), (-9.559e-08, -0.2933, -2.933), (-9.559e-08, -0.2933, 2.933), (-0.05723, -0.2877, -2.933), (-0.05723, -0.2877, 2.933), (-0.1123, -0.271, -2.933), (-0.1123, -0.271, 2.933), (-0.163, -0.2439, -2.933), (-0.163, -0.2439, 2.933), (-0.2074, -0.2074, -2.933), (-0.2074, -0.2074, 2.933), (-0.2439, -0.163, -2.933), (-0.2439, -0.163, 2.933), (-0.271, -0.1123, -2.933), (-0.271, -0.1123, 2.933), (-0.2877, -0.05723, -2.933), (-0.2877, -0.05723, 2.933), (-0.2933, 2.833e-07, -2.933), (-0.2933, 2.833e-07, 2.933), (-0.2877, 0.05723, -2.933), (-0.2877, 0.05723, 2.933), (-0.271, 0.1123, -2.933), (-0.271, 0.1123, 2.933), (-0.2439, 0.163, -2.933), (-0.2439, 0.163, 2.933), (-0.2074, 0.2074, -2.933), (-0.2074, 0.2074, 2.933), (-0.163, 0.2439, -2.933), (-0.163, 0.2439, 2.933), (-0.1123, 0.271, -2.933), (-0.1123, 0.271, 2.933), (-0.05723, 0.2877, -2.933), (-0.05723, 0.2877, 2.933)], [], [(0, 1, 3, 2), (2, 3, 5, 4), (4, 5, 7, 6), (6, 7, 9, 8), (8, 9, 11, 10), (10, 11, 13, 12), (12, 13, 15, 14), (14, 15, 17, 16), (16, 17, 19, 18), (18, 19, 21, 20), (20, 21, 23, 22), (22, 23, 25, 24), (24, 25, 27, 26), (26, 27, 29, 28), (28, 29, 31, 30), (30, 31, 33, 32), (32, 33, 35, 34), (34, 35, 37, 36), (36, 37, 39, 38), (38, 39, 41, 40), (40, 41, 43, 42), (42, 43, 45, 44), (44, 45, 47, 46), (46, 47, 49, 48), (48, 49, 51, 50), (50, 51, 53, 52), (52, 53, 55, 54), (54, 55, 57, 56), (56, 57, 59, 58), (58, 59, 61, 60), (3, 1, 63, 61, 59, 57, 55, 53, 51, 49, 47, 45, 43, 41, 39, 37, 35, 33, 31, 29, 27, 25, 23, 21, 19, 17, 15, 13, 11, 9, 7, 5), (62, 63, 1, 0), (60, 61, 63, 62), (0, 2, 4, 6, 8, 10, 12, 14, 16, 18, 20, 22, 24, 26, 28, 30, 32, 34, 36, 38, 40, 42, 44, 46, 48, 50, 52, 54, 56, 58, 60, 62)])
me_cylinder.polygons.foreach_set('use_smooth', [True] * 34)
me_cylinder.materials.append(mat_wornsteel)
me_cylinder.use_remesh_preserve_volume = False
me_cylinder.use_remesh_preserve_attributes = False
me_cylinder.use_mirror_vertex_groups = False
me_cylinder.update()
me_plane_001 = bpy.data.meshes.new('Plane.001')
me_plane_001.from_pydata([(-1.0, -1.0, 0.0), (1.0, -1.0, 0.0), (-1.0, 1.0, 0.0), (1.0, 1.0, 0.0)], [], [(0, 1, 3, 2)])
me_plane_001.polygons.foreach_set('use_smooth', [True] * 1)
me_plane_001.materials.append(mat_material)
me_plane_001.use_remesh_preserve_volume = False
me_plane_001.use_remesh_preserve_attributes = False
me_plane_001.use_mirror_vertex_groups = False
me_plane_001.update()

# ---- objects
ob_cube = bpy.data.objects.new('Cube', me_cube)
ob_suzanne = bpy.data.objects.new('Suzanne', me_suzanne)
ob_fakesuns = bpy.data.objects.new('FakeSuns', None)
ob_cyl1 = bpy.data.objects.new('cyl1', me_cylinder)
ob_plane = bpy.data.objects.new('Plane', me_plane_001)
ob_sun = bpy.data.objects.new('Sun', None)
ob_cam = bpy.data.objects.new('Cam', None)

# ---- transforms, parenting, visibility, modifiers, constraints
ob_cube.location = (-0.6163, 2.78, 0.9776)
ob_cube.lineart.crease_threshold = 0.0
ob_suzanne.location = (3.286, 1.271, 1.301)
ob_suzanne.lineart.crease_threshold = 0.0
ob_fakesuns.location = (0.0, 0.0, 0.0)
ob_fakesuns.empty_image_offset = (0.0, 0.0)
ob_fakesuns.show_instancer_for_render = False
ob_fakesuns.instance_type = 'COLLECTION'
ob_fakesuns.lineart.crease_threshold = 0.0
ob_cyl1.location = (0.0, 0.0, 2.96)
ob_cyl1.lineart.crease_threshold = 0.0
ob_plane.location = (0.0, 0.0, 0.0)
ob_plane.scale = (8.0, 8.0, 8.0)
ob_plane.lineart.crease_threshold = 0.0
ob_sun.location = (0.0, 0.0, 0.0)
ob_cam.location = (0.0, 0.0, 0.0)
ob_fakesuns.instance_collection = col_fakesuns

# ---- collection membership
col_collection_1.objects.link(ob_cube)
col_collection_1.objects.link(ob_suzanne)
col_collection_1.objects.link(ob_fakesuns)
col_collection_1.objects.link(ob_cyl1)
col_collection_1.objects.link(ob_plane)
col_collection_1.objects.link(ob_sun)
col_collection_1.objects.link(ob_cam)

# ---- scene / render settings (as saved in the file)
scene.frame_start = 0; scene.frame_end = 0; scene.frame_set(0)
scene.render.engine = 'CYCLES'
scene.render.image_settings.compression = 100
scene.render.resolution_x = 256
scene.render.resolution_y = 256
scene.render.dither_intensity = 0.0
scene.render.film_transparent = True
scene.render.border_max_y = 0.319
scene.cycles.use_denoising = False
scene.cycles.samples = 120
scene.cycles.sampling_pattern = 'TABULATED_SOBOL'
scene.cycles.light_sampling_threshold = 0.0
scene.cycles.use_adaptive_sampling = False
scene.cycles.use_light_tree = False
scene.cycles.blur_glossy = 0.0
scene.cycles.volume_bounces = 1
scene.cycles.pixel_filter_type = 'GAUSSIAN'
scene.cycles.sample_clamp_indirect = 0.0
scene.view_settings.view_transform = 'Standard'
bpy.context.view_layer.update()

# ---- added for rendering (the .blend has no active camera and no usable light): camera, sun
cam_auto = bpy.data.cameras.new('AutoCamera')
cam_auto.lens = 50.0
cam_auto.sensor_width = 36.0
cam_auto.clip_end = 1000.0
ob_auto_camera = bpy.data.objects.new('AutoCamera', cam_auto)
scene.collection.objects.link(ob_auto_camera)
ob_auto_camera.location = (21.6391, -25.9669, 20.2466)
ob_auto_camera.rotation_euler = (1.09748, -7.21219e-08, 0.694738)
scene.camera = ob_auto_camera
light_auto_sun = bpy.data.lights.new('AutoSun', 'SUN')
light_auto_sun.energy = 3.0
light_auto_sun.angle = 0.0523599
ob_auto_sun = bpy.data.objects.new('AutoSun', light_auto_sun)
scene.collection.objects.link(ob_auto_sun)
ob_auto_sun.rotation_euler = (0.872665, 0.174533, 0.523599)
bpy.context.view_layer.update()
